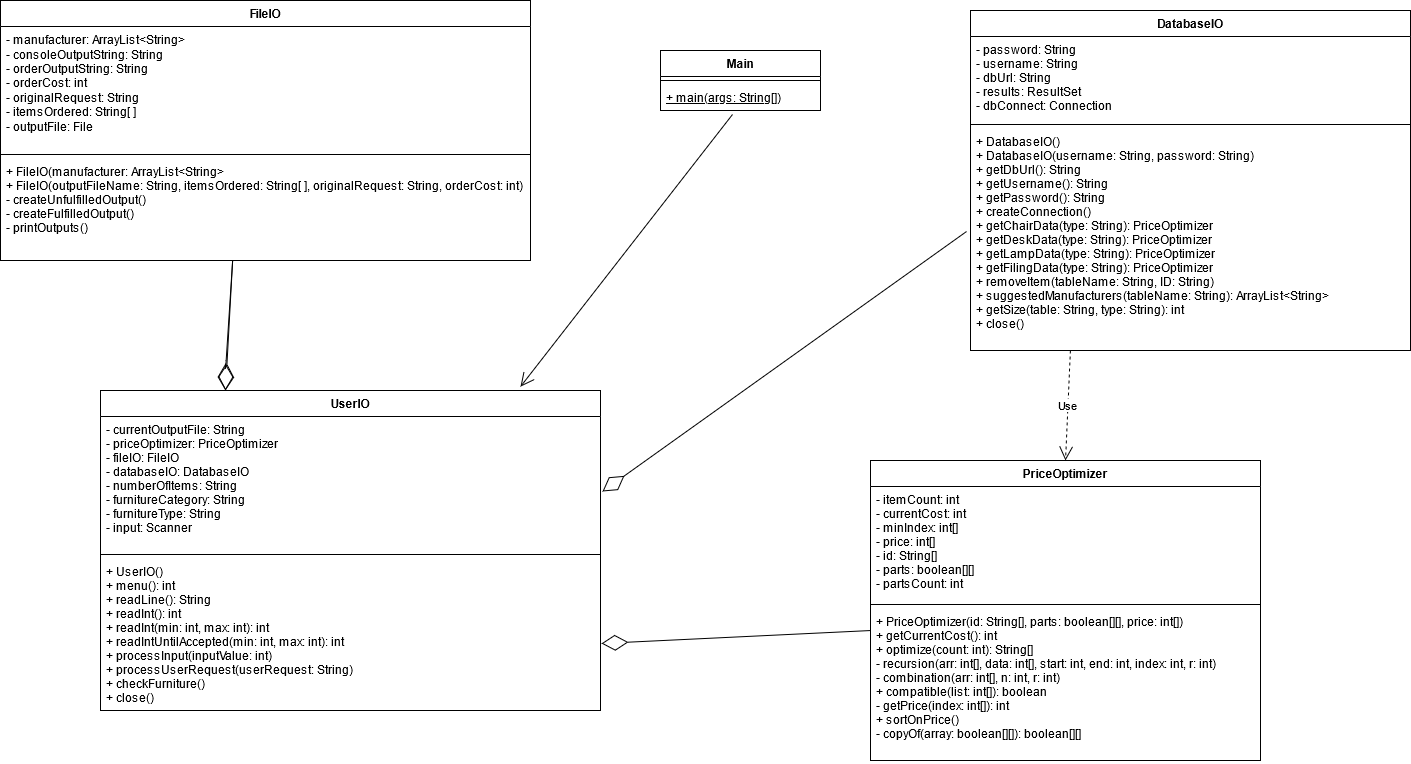

The diagram above was exported from draw.io. Its source (the exported page's mxGraphModel, read from the mxfile embedded in the PNG):
<mxGraphModel dx="3101" dy="763" grid="1" gridSize="10" guides="1" tooltips="1" connect="1" arrows="1" fold="1" page="1" pageScale="1" pageWidth="1654" pageHeight="2336" math="0" shadow="0">
  <root>
    <mxCell id="WIyWlLk6GJQsqaUBKTNV-0" />
    <mxCell id="WIyWlLk6GJQsqaUBKTNV-1" parent="WIyWlLk6GJQsqaUBKTNV-0" />
    <mxCell id="bKJJPZ0Zo8svqRzhHxVd-2" value="UserIO" style="swimlane;fontStyle=1;align=center;verticalAlign=top;childLayout=stackLayout;horizontal=1;startSize=26;horizontalStack=0;resizeParent=1;resizeParentMax=0;resizeLast=0;collapsible=1;marginBottom=0;" parent="WIyWlLk6GJQsqaUBKTNV-1" vertex="1">
      <mxGeometry x="50" y="710" width="500" height="320" as="geometry" />
    </mxCell>
    <mxCell id="bKJJPZ0Zo8svqRzhHxVd-3" value="- currentOutputFile: String&#10;- priceOptimizer: PriceOptimizer&#10;- fileIO: FileIO&#10;- databaseIO: DatabaseIO&#10;- numberOfItems: String&#10;- furnitureCategory: String&#10;- furnitureType: String&#10;- input: Scanner&#10;" style="text;strokeColor=none;fillColor=none;align=left;verticalAlign=top;spacingLeft=4;spacingRight=4;overflow=hidden;rotatable=0;points=[[0,0.5],[1,0.5]];portConstraint=eastwest;" parent="bKJJPZ0Zo8svqRzhHxVd-2" vertex="1">
      <mxGeometry y="26" width="500" height="134" as="geometry" />
    </mxCell>
    <mxCell id="bKJJPZ0Zo8svqRzhHxVd-4" value="" style="line;strokeWidth=1;fillColor=none;align=left;verticalAlign=middle;spacingTop=-1;spacingLeft=3;spacingRight=3;rotatable=0;labelPosition=right;points=[];portConstraint=eastwest;" parent="bKJJPZ0Zo8svqRzhHxVd-2" vertex="1">
      <mxGeometry y="160" width="500" height="8" as="geometry" />
    </mxCell>
    <mxCell id="bKJJPZ0Zo8svqRzhHxVd-5" value="+ UserIO()&#10;+ menu(): int&#10;+ readLine(): String&#10;+ readInt(): int&#10;+ readInt(min: int, max: int): int&#10;+ readIntUntilAccepted(min: int, max: int): int&#10;+ processInput(inputValue: int)&#10;+ processUserRequest(userRequest: String)&#10;+ checkFurniture()&#10;+ close()&#10;" style="text;strokeColor=none;fillColor=none;align=left;verticalAlign=top;spacingLeft=4;spacingRight=4;overflow=hidden;rotatable=0;points=[[0,0.5],[1,0.5]];portConstraint=eastwest;" parent="bKJJPZ0Zo8svqRzhHxVd-2" vertex="1">
      <mxGeometry y="168" width="500" height="152" as="geometry" />
    </mxCell>
    <mxCell id="bKJJPZ0Zo8svqRzhHxVd-6" value="DatabaseIO" style="swimlane;fontStyle=1;align=center;verticalAlign=top;childLayout=stackLayout;horizontal=1;startSize=26;horizontalStack=0;resizeParent=1;resizeParentMax=0;resizeLast=0;collapsible=1;marginBottom=0;" parent="WIyWlLk6GJQsqaUBKTNV-1" vertex="1">
      <mxGeometry x="920" y="330" width="440" height="340" as="geometry" />
    </mxCell>
    <mxCell id="bKJJPZ0Zo8svqRzhHxVd-7" value="- password: String&#10;- username: String&#10;- dbUrl: String&#10;- results: ResultSet&#10;- dbConnect: Connection&#10;" style="text;strokeColor=none;fillColor=none;align=left;verticalAlign=top;spacingLeft=4;spacingRight=4;overflow=hidden;rotatable=0;points=[[0,0.5],[1,0.5]];portConstraint=eastwest;" parent="bKJJPZ0Zo8svqRzhHxVd-6" vertex="1">
      <mxGeometry y="26" width="440" height="84" as="geometry" />
    </mxCell>
    <mxCell id="bKJJPZ0Zo8svqRzhHxVd-8" value="" style="line;strokeWidth=1;fillColor=none;align=left;verticalAlign=middle;spacingTop=-1;spacingLeft=3;spacingRight=3;rotatable=0;labelPosition=right;points=[];portConstraint=eastwest;" parent="bKJJPZ0Zo8svqRzhHxVd-6" vertex="1">
      <mxGeometry y="110" width="440" height="8" as="geometry" />
    </mxCell>
    <mxCell id="bKJJPZ0Zo8svqRzhHxVd-9" value="+ DatabaseIO()&#10;+ DatabaseIO(username: String, password: String)&#10;+ getDbUrl(): String&#10;+ getUsername(): String&#10;+ getPassword(): String&#10;+ createConnection()&#10;+ getChairData(type: String): PriceOptimizer&#10;+  getDeskData(type: String): PriceOptimizer&#10;+  getLampData(type: String): PriceOptimizer&#10;+  getFilingData(type: String): PriceOptimizer&#10;+ removeItem(tableName: String, ID: String)&#10;+ suggestedManufacturers(tableName: String): ArrayList&lt;String&gt;&#10;+ getSize(table: String, type: String): int&#10;+ close()&#10;" style="text;strokeColor=none;fillColor=none;align=left;verticalAlign=top;spacingLeft=4;spacingRight=4;overflow=hidden;rotatable=0;points=[[0,0.5],[1,0.5]];portConstraint=eastwest;" parent="bKJJPZ0Zo8svqRzhHxVd-6" vertex="1">
      <mxGeometry y="118" width="440" height="222" as="geometry" />
    </mxCell>
    <mxCell id="bKJJPZ0Zo8svqRzhHxVd-10" value="FileIO" style="swimlane;fontStyle=1;align=center;verticalAlign=top;childLayout=stackLayout;horizontal=1;startSize=26;horizontalStack=0;resizeParent=1;resizeParentMax=0;resizeLast=0;collapsible=1;marginBottom=0;" parent="WIyWlLk6GJQsqaUBKTNV-1" vertex="1">
      <mxGeometry x="-50" y="320" width="530" height="260" as="geometry" />
    </mxCell>
    <mxCell id="bKJJPZ0Zo8svqRzhHxVd-11" value="- manufacturer: ArrayList&amp;lt;String&amp;gt;&lt;br&gt;- consoleOutputString: String&lt;br&gt;- orderOutputString: String&lt;br&gt;- orderCost: int&lt;br&gt;- originalRequest: String&lt;br&gt;- itemsOrdered: String[ ]&lt;br&gt;- outputFile: File&lt;br&gt;&lt;br&gt;" style="text;strokeColor=none;fillColor=none;align=left;verticalAlign=top;spacingLeft=4;spacingRight=4;overflow=hidden;rotatable=0;points=[[0,0.5],[1,0.5]];portConstraint=eastwest;html=1;spacing=2;" parent="bKJJPZ0Zo8svqRzhHxVd-10" vertex="1">
      <mxGeometry y="26" width="530" height="124" as="geometry" />
    </mxCell>
    <mxCell id="bKJJPZ0Zo8svqRzhHxVd-12" value="" style="line;strokeWidth=1;fillColor=none;align=left;verticalAlign=middle;spacingTop=-1;spacingLeft=3;spacingRight=3;rotatable=0;labelPosition=right;points=[];portConstraint=eastwest;" parent="bKJJPZ0Zo8svqRzhHxVd-10" vertex="1">
      <mxGeometry y="150" width="530" height="8" as="geometry" />
    </mxCell>
    <mxCell id="bKJJPZ0Zo8svqRzhHxVd-13" value="+ FileIO(manufacturer: ArrayList&lt;String&gt;&#10;+ FileIO(outputFileName: String, itemsOrdered: String[ ], originalRequest: String, orderCost: int)&#10;- createUnfulfilledOutput()&#10;- createFulfilledOutput()&#10;- printOutputs()&#10;&#10;" style="text;strokeColor=none;fillColor=none;align=left;verticalAlign=top;spacingLeft=4;spacingRight=4;overflow=hidden;rotatable=0;points=[[0,0.5],[1,0.5]];portConstraint=eastwest;" parent="bKJJPZ0Zo8svqRzhHxVd-10" vertex="1">
      <mxGeometry y="158" width="530" height="102" as="geometry" />
    </mxCell>
    <mxCell id="bKJJPZ0Zo8svqRzhHxVd-14" value="PriceOptimizer" style="swimlane;fontStyle=1;align=center;verticalAlign=top;childLayout=stackLayout;horizontal=1;startSize=26;horizontalStack=0;resizeParent=1;resizeParentMax=0;resizeLast=0;collapsible=1;marginBottom=0;" parent="WIyWlLk6GJQsqaUBKTNV-1" vertex="1">
      <mxGeometry x="820" y="780" width="390" height="300" as="geometry" />
    </mxCell>
    <mxCell id="bKJJPZ0Zo8svqRzhHxVd-15" value="- itemCount: int&#10;- currentCost: int&#10;- minIndex: int[]&#10;- price: int[]&#10;- id: String[]&#10;- parts: boolean[][]&#10;- partsCount: int&#10;" style="text;strokeColor=none;fillColor=none;align=left;verticalAlign=top;spacingLeft=4;spacingRight=4;overflow=hidden;rotatable=0;points=[[0,0.5],[1,0.5]];portConstraint=eastwest;" parent="bKJJPZ0Zo8svqRzhHxVd-14" vertex="1">
      <mxGeometry y="26" width="390" height="114" as="geometry" />
    </mxCell>
    <mxCell id="bKJJPZ0Zo8svqRzhHxVd-16" value="" style="line;strokeWidth=1;fillColor=none;align=left;verticalAlign=middle;spacingTop=-1;spacingLeft=3;spacingRight=3;rotatable=0;labelPosition=right;points=[];portConstraint=eastwest;" parent="bKJJPZ0Zo8svqRzhHxVd-14" vertex="1">
      <mxGeometry y="140" width="390" height="8" as="geometry" />
    </mxCell>
    <mxCell id="bKJJPZ0Zo8svqRzhHxVd-17" value="+ PriceOptimizer(id: String[], parts: boolean[][], price: int[])&#10;+ getCurrentCost(): int&#10;+ optimize(count: int): String[]&#10;- recursion(arr: int[], data: int[], start: int, end: int, index: int, r: int)&#10;- combination(arr: int[], n: int, r: int)&#10;+ compatible(list: int[]): boolean&#10;- getPrice(index: int[]): int&#10;+ sortOnPrice()&#10;- copyOf(array: boolean[][]): boolean[][]&#10;" style="text;strokeColor=none;fillColor=none;align=left;verticalAlign=top;spacingLeft=4;spacingRight=4;overflow=hidden;rotatable=0;points=[[0,0.5],[1,0.5]];portConstraint=eastwest;" parent="bKJJPZ0Zo8svqRzhHxVd-14" vertex="1">
      <mxGeometry y="148" width="390" height="152" as="geometry" />
    </mxCell>
    <mxCell id="bKJJPZ0Zo8svqRzhHxVd-27" value="Main" style="swimlane;fontStyle=1;align=center;verticalAlign=top;childLayout=stackLayout;horizontal=1;startSize=26;horizontalStack=0;resizeParent=1;resizeParentMax=0;resizeLast=0;collapsible=1;marginBottom=0;" parent="WIyWlLk6GJQsqaUBKTNV-1" vertex="1">
      <mxGeometry x="610" y="370" width="160" height="60" as="geometry" />
    </mxCell>
    <mxCell id="bKJJPZ0Zo8svqRzhHxVd-29" value="" style="line;strokeWidth=1;fillColor=none;align=left;verticalAlign=middle;spacingTop=-1;spacingLeft=3;spacingRight=3;rotatable=0;labelPosition=right;points=[];portConstraint=eastwest;" parent="bKJJPZ0Zo8svqRzhHxVd-27" vertex="1">
      <mxGeometry y="26" width="160" height="8" as="geometry" />
    </mxCell>
    <mxCell id="bKJJPZ0Zo8svqRzhHxVd-30" value="+ main(args: String[])" style="text;strokeColor=none;fillColor=none;align=left;verticalAlign=top;spacingLeft=4;spacingRight=4;overflow=hidden;rotatable=0;points=[[0,0.5],[1,0.5]];portConstraint=eastwest;fontStyle=4" parent="bKJJPZ0Zo8svqRzhHxVd-27" vertex="1">
      <mxGeometry y="34" width="160" height="26" as="geometry" />
    </mxCell>
    <mxCell id="EgaQzuMozR4xLo3EWsmf-22" value="" style="endArrow=diamondThin;endFill=0;endSize=24;html=1;entryX=0.25;entryY=0;entryDx=0;entryDy=0;exitX=0.438;exitY=1;exitDx=0;exitDy=0;exitPerimeter=0;" edge="1" parent="WIyWlLk6GJQsqaUBKTNV-1" source="bKJJPZ0Zo8svqRzhHxVd-13" target="bKJJPZ0Zo8svqRzhHxVd-2">
      <mxGeometry width="160" relative="1" as="geometry">
        <mxPoint x="180" y="640" as="sourcePoint" />
        <mxPoint x="340" y="640" as="targetPoint" />
      </mxGeometry>
    </mxCell>
    <mxCell id="EgaQzuMozR4xLo3EWsmf-23" value="" style="endArrow=diamondThin;endFill=0;endSize=24;html=1;entryX=0.25;entryY=0;entryDx=0;entryDy=0;exitX=0.438;exitY=1;exitDx=0;exitDy=0;exitPerimeter=0;" edge="1" parent="WIyWlLk6GJQsqaUBKTNV-1" source="bKJJPZ0Zo8svqRzhHxVd-13" target="bKJJPZ0Zo8svqRzhHxVd-2">
      <mxGeometry width="160" relative="1" as="geometry">
        <mxPoint x="182.13999999999987" y="580" as="sourcePoint" />
        <mxPoint x="175" y="710" as="targetPoint" />
        <Array as="points">
          <mxPoint x="175" y="690" />
        </Array>
      </mxGeometry>
    </mxCell>
    <mxCell id="EgaQzuMozR4xLo3EWsmf-24" value="" style="endArrow=diamondThin;endFill=0;endSize=24;html=1;exitX=-0.009;exitY=0.464;exitDx=0;exitDy=0;exitPerimeter=0;" edge="1" parent="WIyWlLk6GJQsqaUBKTNV-1" source="bKJJPZ0Zo8svqRzhHxVd-9">
      <mxGeometry width="160" relative="1" as="geometry">
        <mxPoint x="620" y="650" as="sourcePoint" />
        <mxPoint x="552" y="811" as="targetPoint" />
      </mxGeometry>
    </mxCell>
    <mxCell id="EgaQzuMozR4xLo3EWsmf-25" value="" style="endArrow=diamondThin;endFill=0;endSize=24;html=1;entryX=1.002;entryY=0.559;entryDx=0;entryDy=0;entryPerimeter=0;exitX=0;exitY=0.145;exitDx=0;exitDy=0;exitPerimeter=0;" edge="1" parent="WIyWlLk6GJQsqaUBKTNV-1" source="bKJJPZ0Zo8svqRzhHxVd-17" target="bKJJPZ0Zo8svqRzhHxVd-5">
      <mxGeometry width="160" relative="1" as="geometry">
        <mxPoint x="580" y="890" as="sourcePoint" />
        <mxPoint x="740" y="890" as="targetPoint" />
      </mxGeometry>
    </mxCell>
    <mxCell id="EgaQzuMozR4xLo3EWsmf-28" value="Use" style="endArrow=open;endSize=12;dashed=1;html=1;entryX=0.5;entryY=0;entryDx=0;entryDy=0;exitX=0.227;exitY=1;exitDx=0;exitDy=0;exitPerimeter=0;" edge="1" parent="WIyWlLk6GJQsqaUBKTNV-1" source="bKJJPZ0Zo8svqRzhHxVd-9" target="bKJJPZ0Zo8svqRzhHxVd-14">
      <mxGeometry width="160" relative="1" as="geometry">
        <mxPoint x="880" y="710" as="sourcePoint" />
        <mxPoint x="1110" y="720" as="targetPoint" />
      </mxGeometry>
    </mxCell>
    <mxCell id="EgaQzuMozR4xLo3EWsmf-29" value="" style="endArrow=open;endFill=1;endSize=12;html=1;exitX=0.45;exitY=1.154;exitDx=0;exitDy=0;exitPerimeter=0;entryX=0.84;entryY=-0.012;entryDx=0;entryDy=0;entryPerimeter=0;" edge="1" parent="WIyWlLk6GJQsqaUBKTNV-1" source="bKJJPZ0Zo8svqRzhHxVd-30" target="bKJJPZ0Zo8svqRzhHxVd-2">
      <mxGeometry width="160" relative="1" as="geometry">
        <mxPoint x="600" y="480" as="sourcePoint" />
        <mxPoint x="760" y="480" as="targetPoint" />
      </mxGeometry>
    </mxCell>
  </root>
</mxGraphModel>